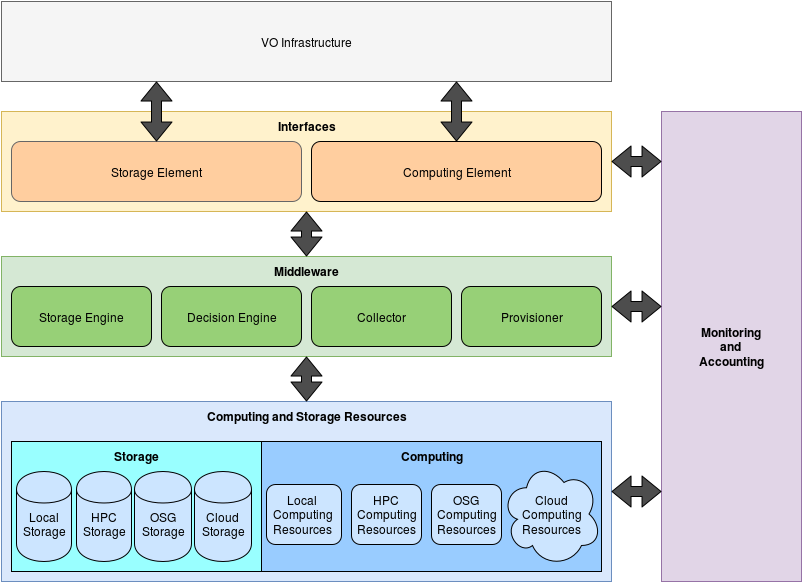

The diagram above was exported from draw.io. Its source (the exported page's mxGraphModel, read from the mxfile embedded in the PNG):
<mxGraphModel dx="1051" dy="779" grid="1" gridSize="10" guides="1" tooltips="1" connect="1" fold="1" page="1" pageScale="1" pageWidth="826" pageHeight="1169" background="#FFFFFF" style="default-style2" math="0">
  <root>
    <mxCell id="0" />
    <mxCell id="1" parent="0" />
    <mxCell id="2" value="Interfaces" style="whiteSpace=wrap;html=1;fontStyle=1;verticalAlign=top;yellow;gradientColor=none;glass=0;shadow=0;" parent="1" vertex="1">
      <mxGeometry x="10" y="140" width="610" height="100" as="geometry" />
    </mxCell>
    <mxCell id="3" value="Middleware" style="whiteSpace=wrap;html=1;verticalAlign=top;fontStyle=1;green;gradientColor=none;glass=0;shadow=0;" parent="1" vertex="1">
      <mxGeometry x="10" y="285" width="610" height="100" as="geometry" />
    </mxCell>
    <mxCell id="4" value="Computing and Storage Resources&lt;br&gt;" style="whiteSpace=wrap;html=1;verticalAlign=top;fontStyle=1;blue;gradientColor=none;glass=0;shadow=0;" parent="1" vertex="1">
      <mxGeometry x="10" y="430" width="610" height="180" as="geometry" />
    </mxCell>
    <mxCell id="6" value="Storage" style="whiteSpace=wrap;html=1;verticalAlign=top;fontStyle=1;fillColor=#99FFFF;" parent="1" vertex="1">
      <mxGeometry x="20" y="470" width="250" height="130" as="geometry" />
    </mxCell>
    <mxCell id="7" value="Computing" style="whiteSpace=wrap;html=1;fontStyle=1;verticalAlign=top;fillColor=#99CCFF;" parent="1" vertex="1">
      <mxGeometry x="270" y="470" width="340" height="130" as="geometry" />
    </mxCell>
    <mxCell id="8" value="Local&lt;br&gt;Storage&lt;br&gt;" style="shape=cylinder;whiteSpace=wrap;html=1;verticalAlign=middle;fillColor=#CCE5FF;spacingTop=15;" parent="1" vertex="1">
      <mxGeometry x="25" y="500" width="55" height="90" as="geometry" />
    </mxCell>
    <mxCell id="9" value="Cloud&lt;br&gt;Storage&lt;br&gt;" style="shape=cylinder;whiteSpace=wrap;html=1;verticalAlign=middle;fillColor=#CCE5FF;spacingTop=15;" parent="1" vertex="1">
      <mxGeometry x="203" y="500" width="57" height="90" as="geometry" />
    </mxCell>
    <mxCell id="10" value="OSG&lt;br&gt;Storage&lt;br&gt;" style="shape=cylinder;whiteSpace=wrap;html=1;verticalAlign=middle;fillColor=#CCE5FF;spacingTop=15;" parent="1" vertex="1">
      <mxGeometry x="143" y="500" width="57" height="90" as="geometry" />
    </mxCell>
    <mxCell id="11" value="Cloud&lt;br&gt;Computing&lt;br&gt;Resources&lt;br&gt;" style="ellipse;shape=cloud;whiteSpace=wrap;html=1;fillColor=#CCE5FF;" parent="1" vertex="1">
      <mxGeometry x="510" y="490" width="100" height="105" as="geometry" />
    </mxCell>
    <mxCell id="12" value="HPC&lt;br&gt;Computing&lt;br&gt;Resources&lt;br&gt;" style="rounded=1;whiteSpace=wrap;html=1;fillColor=#CCE5FF;" parent="1" vertex="1">
      <mxGeometry x="360" y="513" width="70" height="60" as="geometry" />
    </mxCell>
    <mxCell id="13" value="OSG&lt;br&gt;Computing&lt;br&gt;Resources&lt;br&gt;" style="rounded=1;whiteSpace=wrap;html=1;fillColor=#CCE5FF;" parent="1" vertex="1">
      <mxGeometry x="440" y="513" width="70" height="60" as="geometry" />
    </mxCell>
    <mxCell id="15" value="Local&lt;br&gt;Computing Resources&lt;br&gt;" style="rounded=1;whiteSpace=wrap;html=1;fillColor=#CCE5FF;" parent="1" vertex="1">
      <mxGeometry x="275" y="513" width="75" height="60" as="geometry" />
    </mxCell>
    <mxCell id="19" value="Collector&lt;br&gt;" style="rounded=1;whiteSpace=wrap;html=1;fillColor=#97D077;" parent="1" vertex="1">
      <mxGeometry x="320" y="315" width="140" height="60" as="geometry" />
    </mxCell>
    <mxCell id="20" value="Provisioner" style="rounded=1;whiteSpace=wrap;html=1;fillColor=#97D077;" parent="1" vertex="1">
      <mxGeometry x="470" y="315" width="140" height="60" as="geometry" />
    </mxCell>
    <mxCell id="21" value="Decision Engine&lt;br&gt;" style="rounded=1;whiteSpace=wrap;html=1;fillColor=#97D077;" parent="1" vertex="1">
      <mxGeometry x="170" y="315" width="140" height="60" as="geometry" />
    </mxCell>
    <mxCell id="22" value="Storage Engine&lt;br&gt;" style="rounded=1;whiteSpace=wrap;html=1;fillColor=#97D077;" parent="1" vertex="1">
      <mxGeometry x="20" y="315" width="140" height="60" as="geometry" />
    </mxCell>
    <mxCell id="23" value="Computing Element&lt;br&gt;" style="rounded=1;whiteSpace=wrap;html=1;fillColor=#FFCE9F;" parent="1" vertex="1">
      <mxGeometry x="320" y="170" width="290" height="60" as="geometry" />
    </mxCell>
    <mxCell id="24" value="Storage Element&lt;br&gt;" style="rounded=1;whiteSpace=wrap;html=1;gray;gradientColor=none;glass=0;shadow=0;fillColor=#FFCE9F;" parent="1" vertex="1">
      <mxGeometry x="20" y="170" width="290" height="60" as="geometry" />
    </mxCell>
    <mxCell id="27" value="" style="endArrow=classic;startArrow=classic;html=1;strokeWidth=1;entryX=0.5;entryY=1;exitX=0.5;exitY=0;shape=flexArrow;fillColor=#4D4D4D;" parent="1" source="4" target="3" edge="1">
      <mxGeometry width="50" height="50" relative="1" as="geometry">
        <mxPoint x="10" y="190" as="sourcePoint" />
        <mxPoint x="60" y="140" as="targetPoint" />
      </mxGeometry>
    </mxCell>
    <mxCell id="28" value="" style="endArrow=classic;startArrow=classic;html=1;strokeWidth=1;exitX=0.5;exitY=1;shape=flexArrow;entryX=0.5;entryY=0;fillColor=#4D4D4D;" parent="1" source="2" target="3" edge="1">
      <mxGeometry x="345" y="395" width="50" height="50" as="geometry">
        <mxPoint x="345" y="440" as="sourcePoint" />
        <mxPoint x="335" y="285" as="targetPoint" />
      </mxGeometry>
    </mxCell>
    <mxCell id="29" value="Monitoring&lt;br&gt;and&lt;br&gt;Accounting&lt;br&gt;" style="whiteSpace=wrap;html=1;fontStyle=1;purple;gradientColor=none;glass=0;shadow=0;" parent="1" vertex="1">
      <mxGeometry x="670" y="140" width="140" height="470" as="geometry" />
    </mxCell>
    <mxCell id="30" value="" style="endArrow=classic;startArrow=classic;html=1;strokeWidth=1;exitX=1;exitY=0.5;entryX=0;entryY=0.106;entryPerimeter=0;shape=flexArrow;fillColor=#4D4D4D;" parent="1" source="2" target="29" edge="1">
      <mxGeometry width="50" height="50" relative="1" as="geometry">
        <mxPoint x="10" y="110" as="sourcePoint" />
        <mxPoint x="60" y="60" as="targetPoint" />
      </mxGeometry>
    </mxCell>
    <mxCell id="31" value="" style="endArrow=classic;startArrow=classic;html=1;strokeWidth=1;exitX=1;exitY=0.5;entryX=0;entryY=0.415;entryPerimeter=0;shape=flexArrow;fillColor=#4D4D4D;" parent="1" source="3" target="29" edge="1">
      <mxGeometry width="50" height="50" relative="1" as="geometry">
        <mxPoint x="10" y="110" as="sourcePoint" />
        <mxPoint x="60" y="60" as="targetPoint" />
      </mxGeometry>
    </mxCell>
    <mxCell id="32" value="" style="endArrow=classic;startArrow=classic;html=1;strokeWidth=1;exitX=1;exitY=0.5;shape=flexArrow;fillColor=#4D4D4D;" parent="1" source="4" edge="1">
      <mxGeometry width="50" height="50" relative="1" as="geometry">
        <mxPoint x="10" y="110" as="sourcePoint" />
        <mxPoint x="670" y="520" as="targetPoint" />
      </mxGeometry>
    </mxCell>
    <mxCell id="33" value="VO Infrastructure&lt;br&gt;" style="whiteSpace=wrap;html=1;gray;gradientColor=none;glass=0;shadow=0;" parent="1" vertex="1">
      <mxGeometry x="10" y="30" width="610" height="80" as="geometry" />
    </mxCell>
    <mxCell id="34" value="" style="endArrow=classic;startArrow=classic;html=1;strokeWidth=1;shape=flexArrow;exitX=0.5;exitY=0;fillColor=#4D4D4D;strokeColor=#000000;" parent="1" source="24" edge="1">
      <mxGeometry x="355" y="405" width="50" height="50" as="geometry">
        <mxPoint x="315" y="140" as="sourcePoint" />
        <mxPoint x="165" y="110" as="targetPoint" />
      </mxGeometry>
    </mxCell>
    <mxCell id="35" value="" style="endArrow=classic;startArrow=classic;html=1;strokeWidth=1;shape=flexArrow;exitX=0.5;exitY=0;strokeColor=#000000;fillColor=#4D4D4D;" parent="1" source="23" edge="1">
      <mxGeometry x="365" y="415" width="50" height="50" as="geometry">
        <mxPoint x="175" y="180" as="sourcePoint" />
        <mxPoint x="465" y="110" as="targetPoint" />
      </mxGeometry>
    </mxCell>
    <mxCell id="37" value="HPC&lt;br&gt;Storage&lt;br&gt;" style="shape=cylinder;whiteSpace=wrap;html=1;verticalAlign=middle;fillColor=#CCE5FF;spacingTop=15;" parent="1" vertex="1">
      <mxGeometry x="85" y="500" width="55" height="90" as="geometry" />
    </mxCell>
  </root>
</mxGraphModel>